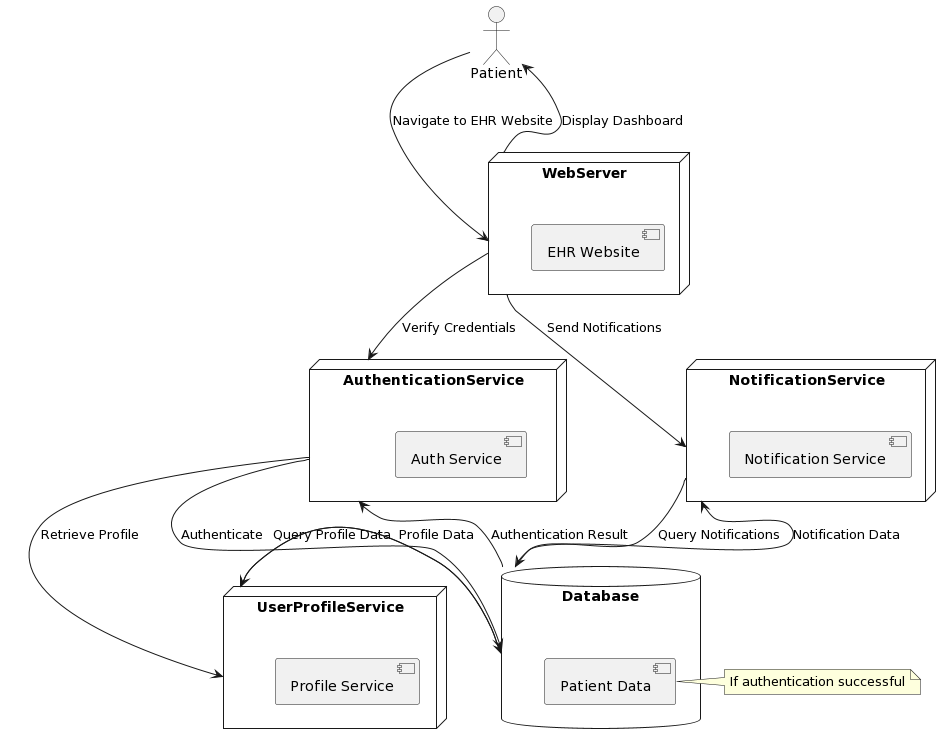

The diagram above was rendered by PlantUML. Its source (embedded in the PNG):
@startuml
!define AUTHENTICATION AuthenticationService
!define PROFILE UserProfileService
!define DATABASE Database
!define NOTIFICATION NotificationService

 

actor Patient
node WebServer {
    [EHR Website]
}

 

node AUTHENTICATION {
    [Auth Service]
}

 

node PROFILE {
    [Profile Service]
}

 

node NOTIFICATION {
    [Notification Service]
}

 

database DATABASE {
    [Patient Data]
}

 

Patient --> WebServer: Navigate to EHR Website
WebServer --> AUTHENTICATION: Verify Credentials
AUTHENTICATION --> DATABASE: Authenticate
DATABASE --> AUTHENTICATION: Authentication Result

 

note right: If authentication successful

 

AUTHENTICATION --> PROFILE: Retrieve Profile
PROFILE --> DATABASE: Query Profile Data
DATABASE --> PROFILE: Profile Data

 

WebServer --> NOTIFICATION: Send Notifications
NOTIFICATION --> DATABASE: Query Notifications
DATABASE --> NOTIFICATION: Notification Data

 

WebServer --> Patient: Display Dashboard
@enduml